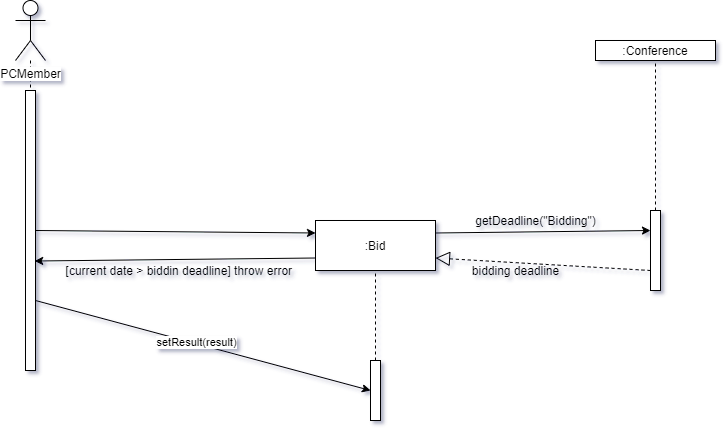

The diagram above was exported from draw.io. Its source (the exported page's mxGraphModel, read from the mxfile embedded in the PNG):
<mxGraphModel dx="950" dy="475" grid="1" gridSize="10" guides="1" tooltips="1" connect="1" arrows="1" fold="1" page="1" pageScale="1" pageWidth="850" pageHeight="1100" math="0" shadow="0">
  <root>
    <mxCell id="0" />
    <mxCell id="1" parent="0" />
    <mxCell id="eZjPKKt1i9p5WwoNourT-21" value="" style="endArrow=none;dashed=1;html=1;entryX=0.5;entryY=1;entryDx=0;entryDy=0;exitX=0.5;exitY=0;exitDx=0;exitDy=0;" edge="1" parent="1" source="eZjPKKt1i9p5WwoNourT-7" target="eZjPKKt1i9p5WwoNourT-3">
      <mxGeometry width="50" height="50" relative="1" as="geometry">
        <mxPoint x="680" y="230" as="sourcePoint" />
        <mxPoint x="760" y="140" as="targetPoint" />
      </mxGeometry>
    </mxCell>
    <mxCell id="eZjPKKt1i9p5WwoNourT-20" value="" style="endArrow=none;dashed=1;html=1;entryX=0.5;entryY=1;entryDx=0;entryDy=0;" edge="1" parent="1" source="eZjPKKt1i9p5WwoNourT-1" target="eZjPKKt1i9p5WwoNourT-5">
      <mxGeometry width="50" height="50" relative="1" as="geometry">
        <mxPoint x="40" y="350" as="sourcePoint" />
        <mxPoint x="55" y="490" as="targetPoint" />
      </mxGeometry>
    </mxCell>
    <mxCell id="eZjPKKt1i9p5WwoNourT-19" value="" style="endArrow=none;dashed=1;html=1;entryX=0.5;entryY=1;entryDx=0;entryDy=0;" edge="1" parent="1" source="eZjPKKt1i9p5WwoNourT-4" target="eZjPKKt1i9p5WwoNourT-2">
      <mxGeometry width="50" height="50" relative="1" as="geometry">
        <mxPoint x="365" y="460" as="sourcePoint" />
        <mxPoint x="450" y="190" as="targetPoint" />
      </mxGeometry>
    </mxCell>
    <mxCell id="eZjPKKt1i9p5WwoNourT-1" value="PCMember" style="shape=umlActor;verticalLabelPosition=bottom;labelBackgroundColor=#ffffff;verticalAlign=top;html=1;outlineConnect=0;" vertex="1" parent="1">
      <mxGeometry x="40" y="40" width="30" height="60" as="geometry" />
    </mxCell>
    <mxCell id="eZjPKKt1i9p5WwoNourT-2" value=":Bid" style="rounded=0;whiteSpace=wrap;html=1;" vertex="1" parent="1">
      <mxGeometry x="340" y="260" width="120" height="50" as="geometry" />
    </mxCell>
    <mxCell id="eZjPKKt1i9p5WwoNourT-3" value=":Conference" style="rounded=0;whiteSpace=wrap;html=1;" vertex="1" parent="1">
      <mxGeometry x="620" y="80" width="120" height="20" as="geometry" />
    </mxCell>
    <mxCell id="eZjPKKt1i9p5WwoNourT-5" value="" style="rounded=0;whiteSpace=wrap;html=1;" vertex="1" parent="1">
      <mxGeometry x="50" y="130" width="10" height="280" as="geometry" />
    </mxCell>
    <mxCell id="eZjPKKt1i9p5WwoNourT-7" value="" style="rounded=0;whiteSpace=wrap;html=1;" vertex="1" parent="1">
      <mxGeometry x="675" y="250" width="10" height="80" as="geometry" />
    </mxCell>
    <mxCell id="eZjPKKt1i9p5WwoNourT-11" value="" style="endArrow=classic;html=1;entryX=0;entryY=0.25;entryDx=0;entryDy=0;exitX=1;exitY=0.25;exitDx=0;exitDy=0;" edge="1" parent="1" source="eZjPKKt1i9p5WwoNourT-2" target="eZjPKKt1i9p5WwoNourT-7">
      <mxGeometry width="50" height="50" relative="1" as="geometry">
        <mxPoint x="60" y="140" as="sourcePoint" />
        <mxPoint x="270" y="140" as="targetPoint" />
      </mxGeometry>
    </mxCell>
    <mxCell id="eZjPKKt1i9p5WwoNourT-13" value="getDeadline(&quot;Bidding&quot;)" style="text;html=1;align=center;verticalAlign=middle;resizable=0;points=[];autosize=1;" vertex="1" parent="1">
      <mxGeometry x="490" y="250" width="140" height="20" as="geometry" />
    </mxCell>
    <mxCell id="eZjPKKt1i9p5WwoNourT-14" value="bidding deadline" style="text;html=1;align=center;verticalAlign=middle;resizable=0;points=[];autosize=1;" vertex="1" parent="1">
      <mxGeometry x="490" y="300" width="100" height="20" as="geometry" />
    </mxCell>
    <mxCell id="eZjPKKt1i9p5WwoNourT-15" value="" style="endArrow=classic;html=1;entryX=0;entryY=0.5;entryDx=0;entryDy=0;exitX=1;exitY=0.75;exitDx=0;exitDy=0;" edge="1" parent="1" source="eZjPKKt1i9p5WwoNourT-5" target="eZjPKKt1i9p5WwoNourT-4">
      <mxGeometry width="50" height="50" relative="1" as="geometry">
        <mxPoint x="150" y="280" as="sourcePoint" />
        <mxPoint x="200" y="230" as="targetPoint" />
      </mxGeometry>
    </mxCell>
    <mxCell id="eZjPKKt1i9p5WwoNourT-42" value="setResult(result)" style="edgeLabel;html=1;align=center;verticalAlign=middle;resizable=0;points=[];" vertex="1" connectable="0" parent="eZjPKKt1i9p5WwoNourT-15">
      <mxGeometry x="-0.0413" y="1" relative="1" as="geometry">
        <mxPoint as="offset" />
      </mxGeometry>
    </mxCell>
    <mxCell id="eZjPKKt1i9p5WwoNourT-37" value="" style="endArrow=block;dashed=1;endFill=0;endSize=12;html=1;entryX=1;entryY=0.75;entryDx=0;entryDy=0;exitX=0;exitY=0.75;exitDx=0;exitDy=0;" edge="1" parent="1" source="eZjPKKt1i9p5WwoNourT-7" target="eZjPKKt1i9p5WwoNourT-2">
      <mxGeometry width="160" relative="1" as="geometry">
        <mxPoint x="590" y="300" as="sourcePoint" />
        <mxPoint x="750" y="300" as="targetPoint" />
      </mxGeometry>
    </mxCell>
    <mxCell id="eZjPKKt1i9p5WwoNourT-4" value="" style="rounded=0;whiteSpace=wrap;html=1;" vertex="1" parent="1">
      <mxGeometry x="395" y="400" width="10" height="60" as="geometry" />
    </mxCell>
    <mxCell id="eZjPKKt1i9p5WwoNourT-39" value="" style="endArrow=none;dashed=1;html=1;entryX=0.5;entryY=1;entryDx=0;entryDy=0;" edge="1" parent="1" target="eZjPKKt1i9p5WwoNourT-4">
      <mxGeometry width="50" height="50" relative="1" as="geometry">
        <mxPoint x="400" y="460" as="sourcePoint" />
        <mxPoint x="365" y="100" as="targetPoint" />
      </mxGeometry>
    </mxCell>
    <mxCell id="eZjPKKt1i9p5WwoNourT-40" value="" style="endArrow=classic;html=1;entryX=0;entryY=0.25;entryDx=0;entryDy=0;exitX=1;exitY=0.5;exitDx=0;exitDy=0;" edge="1" parent="1" source="eZjPKKt1i9p5WwoNourT-5" target="eZjPKKt1i9p5WwoNourT-2">
      <mxGeometry width="50" height="50" relative="1" as="geometry">
        <mxPoint x="130" y="320" as="sourcePoint" />
        <mxPoint x="180" y="270" as="targetPoint" />
      </mxGeometry>
    </mxCell>
    <mxCell id="eZjPKKt1i9p5WwoNourT-43" value="" style="endArrow=classic;html=1;exitX=0;exitY=0.75;exitDx=0;exitDy=0;entryX=0.914;entryY=0.609;entryDx=0;entryDy=0;entryPerimeter=0;" edge="1" parent="1" source="eZjPKKt1i9p5WwoNourT-2" target="eZjPKKt1i9p5WwoNourT-5">
      <mxGeometry width="50" height="50" relative="1" as="geometry">
        <mxPoint x="180" y="350" as="sourcePoint" />
        <mxPoint x="230" y="300" as="targetPoint" />
      </mxGeometry>
    </mxCell>
    <mxCell id="eZjPKKt1i9p5WwoNourT-44" value="[current date &amp;gt; biddin deadline] throw error&amp;nbsp;" style="text;html=1;align=center;verticalAlign=middle;resizable=0;points=[];autosize=1;" vertex="1" parent="1">
      <mxGeometry x="80" y="300" width="250" height="20" as="geometry" />
    </mxCell>
  </root>
</mxGraphModel>